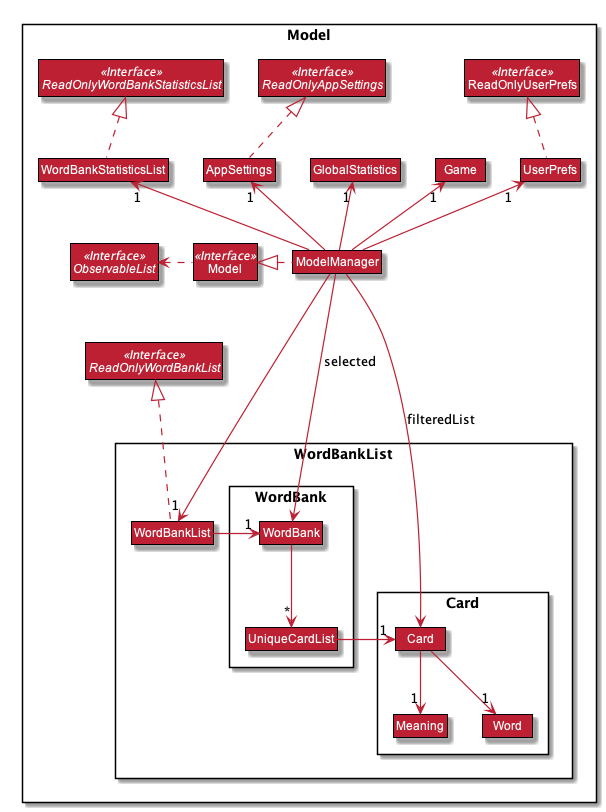

The diagram above was rendered by PlantUML. Its source (embedded in the PNG):
@startuml











skinparam BackgroundColor #FFFFFFF

skinparam Shadowing false

skinparam Class {
    FontColor #FFFFFF
    BorderThickness 1
    BorderColor #000000
    StereotypeFontColor #FFFFFF
    FontName Arial
    AttributeFontColor #FFFFFF
}

skinparam Actor {
    BorderColor #000000
    Color #000000
    FontName Arial
}

skinparam Sequence {
    MessageAlign center
    BoxFontSize 15
    BoxPadding 0
    BoxFontColor #FFFFFF
    FontName Arial
}

skinparam Participant {
    FontColor #FFFFFFF
    Padding 20
}

skinparam MinClassWidth 50
skinparam ParticipantPadding 10
skinparam Shadowing true
skinparam DefaultTextAlignment center
skinparam packageStyle Rectangle
skinparam classAttributeIconSize 0

hide footbox
hide members
hide circle
hide empty members
skinparam arrowThickness 1.2
skinparam arrowColor #BD2032
skinparam classBackgroundColor #BD2032

Package Model <<Rectangle>>{
Interface ReadOnlyWordBankList <<Interface>>
Interface ReadOnlyWordBankStatisticsList <<Interface>>
Interface ReadOnlyAppSettings <<Interface>>
Interface ReadOnlyUserPrefs <<Interface>>
Interface Model <<Interface>>
Interface ObservableList <<Interface>>
Class WordBankList
Class WordBankStatisticsList
Class GlobalStatistics
Class AppSettings
Class Model
Class ModelManager
Class UserPrefs
Class ReadOnlyUserPrefs
Class Game

Package WordBankList {
Class WordBankList
Package WordBank {
Class WordBank
Class UniqueCardList
}

Package Card {
Class Card
Class Meaning
Class Word
}
}

WordBankList .up.|> ReadOnlyWordBankList
WordBankStatisticsList .up.|> ReadOnlyWordBankStatisticsList
AppSettings .up.|> ReadOnlyAppSettings

ModelManager .left.|> Model
Model .left.> ObservableList
ModelManager -down--> "1" WordBankList
ModelManager -up-> "1" WordBankStatisticsList
ModelManager -up-> "1" GlobalStatistics
ModelManager -up-> "1" AppSettings
ModelManager -up-> "1" UserPrefs
ModelManager -up-> "1" Game
UserPrefs .up.|> ReadOnlyUserPrefs

WordBankList -right-> "1" WordBank
WordBank --> "*" UniqueCardList
UniqueCardList -right-> "1" Card
Card --> "1" Word
Card --> "1" Meaning

ModelManager --> WordBank : selected
ModelManager --> Card : filteredList

@enduml